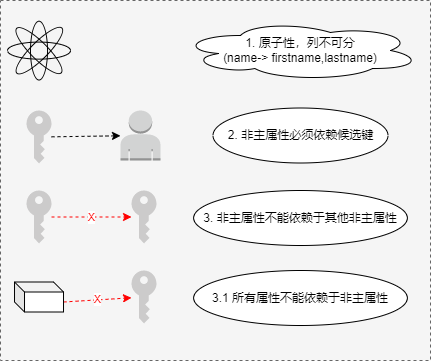

The diagram above was exported from draw.io. Its source (the exported page's mxGraphModel, read from the mxfile embedded in the PNG):
<mxGraphModel dx="547" dy="616" grid="1" gridSize="10" guides="1" tooltips="1" connect="1" arrows="1" fold="1" page="1" pageScale="1" pageWidth="827" pageHeight="1169" math="0" shadow="0">
  <root>
    <mxCell id="0" />
    <mxCell id="1" parent="0" />
    <mxCell id="17" value="" style="rounded=0;whiteSpace=wrap;html=1;fillColor=#f5f5f5;fontColor=#333333;strokeColor=#666666;dashed=1;" vertex="1" parent="1">
      <mxGeometry x="20" y="10" width="430" height="360" as="geometry" />
    </mxCell>
    <mxCell id="3" value="1. 原子性，列不可分&lt;br&gt;(name-&amp;gt; firstname,lastname)" style="ellipse;shape=cloud;whiteSpace=wrap;html=1;" parent="1" vertex="1">
      <mxGeometry x="200" y="30" width="240" height="60" as="geometry" />
    </mxCell>
    <mxCell id="4" value="2. 非主属性必须依赖候选键" style="ellipse;whiteSpace=wrap;html=1;" parent="1" vertex="1">
      <mxGeometry x="232.5" y="117.5" width="175" height="55" as="geometry" />
    </mxCell>
    <mxCell id="10" value="" style="group" vertex="1" connectable="0" parent="1">
      <mxGeometry x="27.02" y="30" width="62.98" height="60.22" as="geometry" />
    </mxCell>
    <mxCell id="5" value="" style="ellipse;whiteSpace=wrap;html=1;fillColor=none;" parent="10" vertex="1">
      <mxGeometry y="21.598701804208087" width="62.98" height="17.017583465188" as="geometry" />
    </mxCell>
    <mxCell id="6" value="" style="ellipse;whiteSpace=wrap;html=1;rotation=45;fillColor=none;" parent="10" vertex="1">
      <mxGeometry x="-0.002206380677783955" y="21.601208267406" width="62.85999455584794" height="17.017583465188" as="geometry" />
    </mxCell>
    <mxCell id="7" value="" style="ellipse;whiteSpace=wrap;html=1;rotation=-45;fillColor=none;" parent="10" vertex="1">
      <mxGeometry y="21.598701804208087" width="63.69431811995281" height="17.017583465188" as="geometry" />
    </mxCell>
    <mxCell id="8" value="" style="ellipse;whiteSpace=wrap;html=1;rotation=-90;fillColor=none;" parent="10" vertex="1">
      <mxGeometry x="2.0818934239086766" y="21.601208267406" width="58.81409672443518" height="17.017583465188" as="geometry" />
    </mxCell>
    <mxCell id="16" value="" style="edgeStyle=none;html=1;dashed=1;" edge="1" parent="1" source="14" target="15">
      <mxGeometry relative="1" as="geometry" />
    </mxCell>
    <mxCell id="14" value="" style="sketch=0;pointerEvents=1;shadow=0;dashed=0;html=1;strokeColor=none;labelPosition=center;verticalLabelPosition=bottom;verticalAlign=top;outlineConnect=0;align=center;shape=mxgraph.office.security.key_permissions;fillColor=#CCCBCB;" vertex="1" parent="1">
      <mxGeometry x="46.010000000000005" y="120" width="25" height="53" as="geometry" />
    </mxCell>
    <mxCell id="15" value="" style="outlineConnect=0;dashed=0;verticalLabelPosition=bottom;verticalAlign=top;align=center;html=1;shape=mxgraph.aws3.user;fillColor=#D2D3D3;gradientColor=none;" vertex="1" parent="1">
      <mxGeometry x="140" y="120" width="40" height="50" as="geometry" />
    </mxCell>
    <mxCell id="20" value="X" style="edgeStyle=none;html=1;dashed=1;strokeColor=#FF0000;fontColor=#FF0000;" edge="1" parent="1" source="18" target="19">
      <mxGeometry relative="1" as="geometry" />
    </mxCell>
    <mxCell id="18" value="" style="sketch=0;pointerEvents=1;shadow=0;dashed=0;html=1;strokeColor=none;labelPosition=center;verticalLabelPosition=bottom;verticalAlign=top;outlineConnect=0;align=center;shape=mxgraph.office.security.key_permissions;fillColor=#CCCBCB;" vertex="1" parent="1">
      <mxGeometry x="46.010000000000005" y="200" width="25" height="53" as="geometry" />
    </mxCell>
    <mxCell id="19" value="" style="sketch=0;pointerEvents=1;shadow=0;dashed=0;html=1;strokeColor=none;labelPosition=center;verticalLabelPosition=bottom;verticalAlign=top;outlineConnect=0;align=center;shape=mxgraph.office.security.key_permissions;fillColor=#CCCBCB;" vertex="1" parent="1">
      <mxGeometry x="151.01" y="200" width="25" height="53" as="geometry" />
    </mxCell>
    <mxCell id="21" value="3. 非主属性不能依赖于其他非主属性" style="ellipse;whiteSpace=wrap;html=1;" vertex="1" parent="1">
      <mxGeometry x="213.13" y="200" width="213.75" height="55" as="geometry" />
    </mxCell>
    <mxCell id="25" value="X" style="edgeStyle=none;html=1;exitX=0;exitY=0;exitDx=49;exitDy=20;exitPerimeter=0;dashed=1;strokeColor=#FF0000;fontColor=#FF0000;" edge="1" parent="1" source="23" target="24">
      <mxGeometry relative="1" as="geometry">
        <mxPoint x="150" y="310" as="targetPoint" />
      </mxGeometry>
    </mxCell>
    <mxCell id="23" value="" style="shape=cube;whiteSpace=wrap;html=1;boundedLbl=1;backgroundOutline=1;darkOpacity=0.05;darkOpacity2=0.1;size=10;" vertex="1" parent="1">
      <mxGeometry x="34.01" y="291.5" width="49" height="30" as="geometry" />
    </mxCell>
    <mxCell id="24" value="" style="sketch=0;pointerEvents=1;shadow=0;dashed=0;html=1;strokeColor=none;labelPosition=center;verticalLabelPosition=bottom;verticalAlign=top;outlineConnect=0;align=center;shape=mxgraph.office.security.key_permissions;fillColor=#CCCBCB;" vertex="1" parent="1">
      <mxGeometry x="151.01" y="280" width="25" height="53" as="geometry" />
    </mxCell>
    <mxCell id="26" value="3.1 所有属性不能依赖于非主属性" style="ellipse;whiteSpace=wrap;html=1;" vertex="1" parent="1">
      <mxGeometry x="213.13" y="280" width="213.75" height="55" as="geometry" />
    </mxCell>
  </root>
</mxGraphModel>